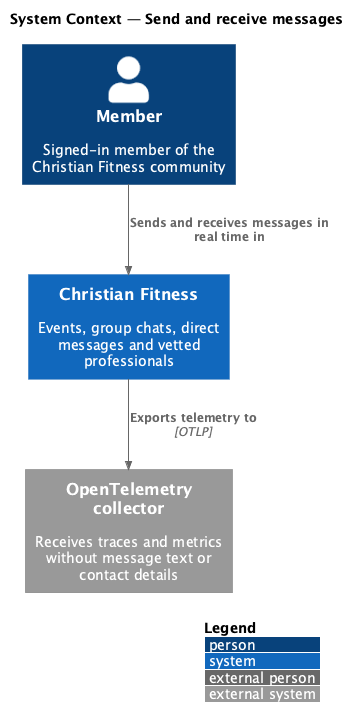

The diagram above was rendered by PlantUML. Its source (embedded in the PNG):
@startuml
!include <C4/C4_Context>
LAYOUT_WITH_LEGEND()
title System Context — Send and receive messages

Person(member, "Member", "Signed-in member of the Christian Fitness community")
System(cf, "Christian Fitness", "Events, group chats, direct messages and vetted professionals")
System_Ext(otel, "OpenTelemetry collector", "Receives traces and metrics without message text or contact details")
Rel(member, cf, "Sends and receives messages in real time in")
Rel(cf, otel, "Exports telemetry to", "OTLP")
@enduml